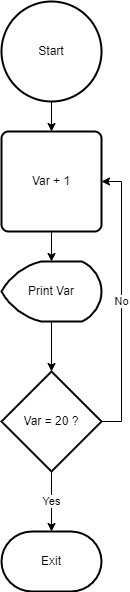

The diagram above was exported from draw.io. Its source (the exported page's mxGraphModel, read from the mxfile embedded in the PNG):
<mxGraphModel dx="1422" dy="744" grid="1" gridSize="10" guides="1" tooltips="1" connect="1" arrows="1" fold="1" page="1" pageScale="1" pageWidth="850" pageHeight="1100" math="0" shadow="0">
  <root>
    <mxCell id="0" />
    <mxCell id="1" parent="0" />
    <mxCell id="39KPCoNw_zBHuiSsYkvu-8" style="edgeStyle=orthogonalEdgeStyle;rounded=0;orthogonalLoop=1;jettySize=auto;html=1;exitX=0.5;exitY=1;exitDx=0;exitDy=0;entryX=0.5;entryY=0;entryDx=0;entryDy=0;entryPerimeter=0;" edge="1" parent="1" source="39KPCoNw_zBHuiSsYkvu-1" target="39KPCoNw_zBHuiSsYkvu-5">
      <mxGeometry relative="1" as="geometry" />
    </mxCell>
    <mxCell id="39KPCoNw_zBHuiSsYkvu-1" value="Var + 1" style="rounded=1;whiteSpace=wrap;html=1;absoluteArcSize=1;arcSize=14;strokeWidth=2;" vertex="1" parent="1">
      <mxGeometry x="130" y="190" width="100" height="100" as="geometry" />
    </mxCell>
    <mxCell id="39KPCoNw_zBHuiSsYkvu-10" value="No" style="edgeStyle=orthogonalEdgeStyle;rounded=0;orthogonalLoop=1;jettySize=auto;html=1;exitX=1;exitY=0.5;exitDx=0;exitDy=0;exitPerimeter=0;entryX=1;entryY=0.5;entryDx=0;entryDy=0;" edge="1" parent="1" source="39KPCoNw_zBHuiSsYkvu-2" target="39KPCoNw_zBHuiSsYkvu-1">
      <mxGeometry relative="1" as="geometry">
        <mxPoint x="360" y="240" as="targetPoint" />
      </mxGeometry>
    </mxCell>
    <mxCell id="39KPCoNw_zBHuiSsYkvu-11" value="Yes" style="edgeStyle=orthogonalEdgeStyle;rounded=0;orthogonalLoop=1;jettySize=auto;html=1;exitX=0.5;exitY=1;exitDx=0;exitDy=0;exitPerimeter=0;entryX=0.5;entryY=0;entryDx=0;entryDy=0;entryPerimeter=0;" edge="1" parent="1" source="39KPCoNw_zBHuiSsYkvu-2" target="39KPCoNw_zBHuiSsYkvu-3">
      <mxGeometry relative="1" as="geometry" />
    </mxCell>
    <mxCell id="39KPCoNw_zBHuiSsYkvu-2" value="Var = 20 ?" style="strokeWidth=2;html=1;shape=mxgraph.flowchart.decision;whiteSpace=wrap;" vertex="1" parent="1">
      <mxGeometry x="130" y="430" width="100" height="100" as="geometry" />
    </mxCell>
    <mxCell id="39KPCoNw_zBHuiSsYkvu-3" value="Exit" style="strokeWidth=2;html=1;shape=mxgraph.flowchart.terminator;whiteSpace=wrap;" vertex="1" parent="1">
      <mxGeometry x="130" y="590" width="100" height="60" as="geometry" />
    </mxCell>
    <mxCell id="39KPCoNw_zBHuiSsYkvu-7" style="edgeStyle=orthogonalEdgeStyle;rounded=0;orthogonalLoop=1;jettySize=auto;html=1;exitX=0.5;exitY=1;exitDx=0;exitDy=0;exitPerimeter=0;entryX=0.5;entryY=0;entryDx=0;entryDy=0;" edge="1" parent="1" source="39KPCoNw_zBHuiSsYkvu-4" target="39KPCoNw_zBHuiSsYkvu-1">
      <mxGeometry relative="1" as="geometry" />
    </mxCell>
    <mxCell id="39KPCoNw_zBHuiSsYkvu-4" value="Start" style="strokeWidth=2;html=1;shape=mxgraph.flowchart.start_2;whiteSpace=wrap;" vertex="1" parent="1">
      <mxGeometry x="130" y="60" width="100" height="100" as="geometry" />
    </mxCell>
    <mxCell id="39KPCoNw_zBHuiSsYkvu-9" style="edgeStyle=orthogonalEdgeStyle;rounded=0;orthogonalLoop=1;jettySize=auto;html=1;exitX=0.5;exitY=1;exitDx=0;exitDy=0;exitPerimeter=0;entryX=0.5;entryY=0;entryDx=0;entryDy=0;entryPerimeter=0;" edge="1" parent="1" source="39KPCoNw_zBHuiSsYkvu-5" target="39KPCoNw_zBHuiSsYkvu-2">
      <mxGeometry relative="1" as="geometry" />
    </mxCell>
    <mxCell id="39KPCoNw_zBHuiSsYkvu-5" value="Print Var" style="strokeWidth=2;html=1;shape=mxgraph.flowchart.display;whiteSpace=wrap;" vertex="1" parent="1">
      <mxGeometry x="130" y="320" width="100" height="60" as="geometry" />
    </mxCell>
  </root>
</mxGraphModel>